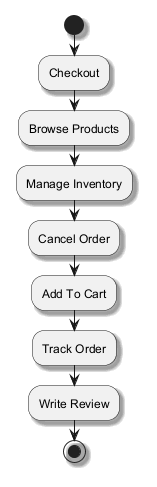

The diagram above was rendered by PlantUML. Its source (embedded in the PNG):
@startuml
skinparam backgroundColor #FFFFFF
skinparam classBackgroundColor #F3E5F5
skinparam classBorderColor #6A1B9A
skinparam shadowing true
start
:Checkout;
:Browse Products;
:Manage Inventory;
:Cancel Order;
:Add To Cart;
:Track Order;
:Write Review;
stop
@enduml